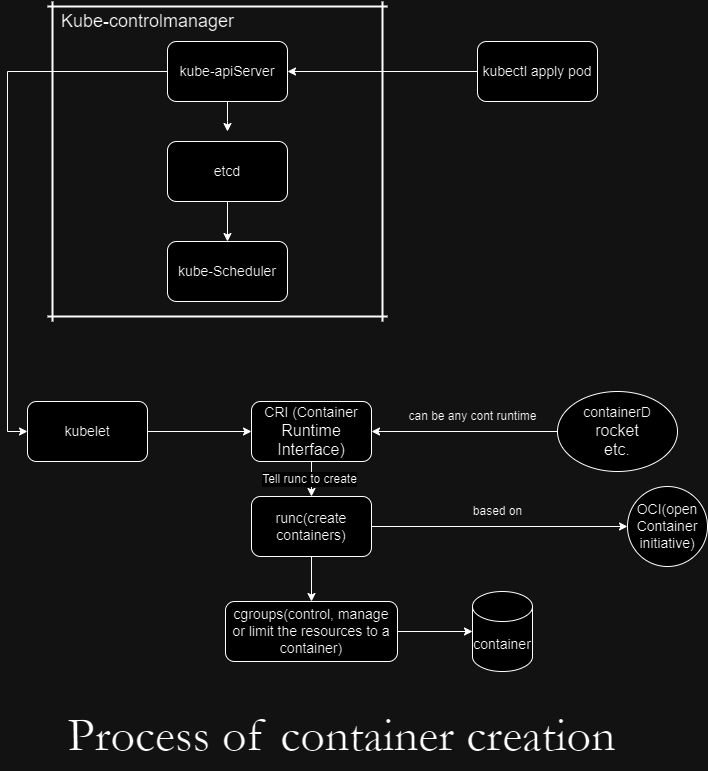

The diagram above was exported from draw.io. Its source (the exported page's mxGraphModel, read from the mxfile embedded in the PNG):
<mxGraphModel dx="1050" dy="569" grid="1" gridSize="10" guides="1" tooltips="1" connect="1" arrows="1" fold="1" page="1" pageScale="1" pageWidth="827" pageHeight="1169" math="0" shadow="0">
  <root>
    <mxCell id="WIyWlLk6GJQsqaUBKTNV-0" />
    <mxCell id="WIyWlLk6GJQsqaUBKTNV-1" parent="WIyWlLk6GJQsqaUBKTNV-0" />
    <mxCell id="oyUQ8034I8bg5GHMFWYV-1" style="edgeStyle=orthogonalEdgeStyle;rounded=0;orthogonalLoop=1;jettySize=auto;html=1;" parent="WIyWlLk6GJQsqaUBKTNV-1" source="oyUQ8034I8bg5GHMFWYV-0" edge="1">
      <mxGeometry relative="1" as="geometry">
        <mxPoint x="330" y="160" as="targetPoint" />
      </mxGeometry>
    </mxCell>
    <mxCell id="oyUQ8034I8bg5GHMFWYV-44" style="edgeStyle=orthogonalEdgeStyle;rounded=0;orthogonalLoop=1;jettySize=auto;html=1;entryX=0;entryY=0.5;entryDx=0;entryDy=0;" parent="WIyWlLk6GJQsqaUBKTNV-1" source="oyUQ8034I8bg5GHMFWYV-0" target="oyUQ8034I8bg5GHMFWYV-19" edge="1">
      <mxGeometry relative="1" as="geometry" />
    </mxCell>
    <mxCell id="oyUQ8034I8bg5GHMFWYV-0" value="&lt;font style=&quot;font-size: 14px;&quot;&gt;kube-apiServer&lt;/font&gt;" style="rounded=1;whiteSpace=wrap;html=1;" parent="WIyWlLk6GJQsqaUBKTNV-1" vertex="1">
      <mxGeometry x="270" y="70" width="120" height="60" as="geometry" />
    </mxCell>
    <mxCell id="oyUQ8034I8bg5GHMFWYV-7" style="edgeStyle=orthogonalEdgeStyle;rounded=0;orthogonalLoop=1;jettySize=auto;html=1;entryX=0.5;entryY=0;entryDx=0;entryDy=0;" parent="WIyWlLk6GJQsqaUBKTNV-1" source="oyUQ8034I8bg5GHMFWYV-2" target="oyUQ8034I8bg5GHMFWYV-3" edge="1">
      <mxGeometry relative="1" as="geometry" />
    </mxCell>
    <mxCell id="oyUQ8034I8bg5GHMFWYV-2" value="&lt;font style=&quot;font-size: 14px;&quot;&gt;etcd&lt;/font&gt;" style="rounded=1;whiteSpace=wrap;html=1;" parent="WIyWlLk6GJQsqaUBKTNV-1" vertex="1">
      <mxGeometry x="270" y="170" width="120" height="60" as="geometry" />
    </mxCell>
    <mxCell id="oyUQ8034I8bg5GHMFWYV-3" value="&lt;font style=&quot;font-size: 14px;&quot;&gt;kube-Scheduler&lt;/font&gt;" style="rounded=1;whiteSpace=wrap;html=1;" parent="WIyWlLk6GJQsqaUBKTNV-1" vertex="1">
      <mxGeometry x="270" y="270" width="120" height="60" as="geometry" />
    </mxCell>
    <mxCell id="oyUQ8034I8bg5GHMFWYV-10" value="&lt;font style=&quot;font-size: 18px;&quot;&gt;Kube-controlmanager&lt;/font&gt;" style="text;html=1;align=center;verticalAlign=middle;resizable=0;points=[];autosize=1;strokeColor=none;fillColor=none;" parent="WIyWlLk6GJQsqaUBKTNV-1" vertex="1">
      <mxGeometry x="150" y="30" width="200" height="40" as="geometry" />
    </mxCell>
    <mxCell id="oyUQ8034I8bg5GHMFWYV-11" value="" style="line;strokeWidth=2;direction=south;html=1;" parent="WIyWlLk6GJQsqaUBKTNV-1" vertex="1">
      <mxGeometry x="150" y="30" width="10" height="320" as="geometry" />
    </mxCell>
    <mxCell id="oyUQ8034I8bg5GHMFWYV-12" value="" style="line;strokeWidth=2;html=1;" parent="WIyWlLk6GJQsqaUBKTNV-1" vertex="1">
      <mxGeometry x="150" y="340" width="340" height="10" as="geometry" />
    </mxCell>
    <mxCell id="oyUQ8034I8bg5GHMFWYV-13" value="" style="line;strokeWidth=2;direction=south;html=1;" parent="WIyWlLk6GJQsqaUBKTNV-1" vertex="1">
      <mxGeometry x="480" y="30" width="10" height="320" as="geometry" />
    </mxCell>
    <mxCell id="oyUQ8034I8bg5GHMFWYV-14" value="" style="line;strokeWidth=2;html=1;" parent="WIyWlLk6GJQsqaUBKTNV-1" vertex="1">
      <mxGeometry x="150" y="30" width="340" height="10" as="geometry" />
    </mxCell>
    <mxCell id="oyUQ8034I8bg5GHMFWYV-18" style="edgeStyle=orthogonalEdgeStyle;rounded=0;orthogonalLoop=1;jettySize=auto;html=1;entryX=1;entryY=0.5;entryDx=0;entryDy=0;" parent="WIyWlLk6GJQsqaUBKTNV-1" source="oyUQ8034I8bg5GHMFWYV-17" target="oyUQ8034I8bg5GHMFWYV-0" edge="1">
      <mxGeometry relative="1" as="geometry" />
    </mxCell>
    <mxCell id="oyUQ8034I8bg5GHMFWYV-17" value="&lt;font style=&quot;font-size: 14px;&quot;&gt;kubectl apply pod&lt;/font&gt;" style="rounded=1;whiteSpace=wrap;html=1;" parent="WIyWlLk6GJQsqaUBKTNV-1" vertex="1">
      <mxGeometry x="580" y="70" width="120" height="60" as="geometry" />
    </mxCell>
    <mxCell id="oyUQ8034I8bg5GHMFWYV-33" value="" style="edgeStyle=orthogonalEdgeStyle;rounded=0;orthogonalLoop=1;jettySize=auto;html=1;" parent="WIyWlLk6GJQsqaUBKTNV-1" source="oyUQ8034I8bg5GHMFWYV-19" target="oyUQ8034I8bg5GHMFWYV-20" edge="1">
      <mxGeometry relative="1" as="geometry" />
    </mxCell>
    <mxCell id="oyUQ8034I8bg5GHMFWYV-19" value="&lt;font style=&quot;font-size: 14px;&quot;&gt;kubelet&lt;/font&gt;" style="rounded=1;whiteSpace=wrap;html=1;" parent="WIyWlLk6GJQsqaUBKTNV-1" vertex="1">
      <mxGeometry x="130" y="430" width="120" height="60" as="geometry" />
    </mxCell>
    <mxCell id="oyUQ8034I8bg5GHMFWYV-31" value="" style="edgeStyle=orthogonalEdgeStyle;rounded=0;orthogonalLoop=1;jettySize=auto;html=1;" parent="WIyWlLk6GJQsqaUBKTNV-1" source="oyUQ8034I8bg5GHMFWYV-20" target="oyUQ8034I8bg5GHMFWYV-21" edge="1">
      <mxGeometry relative="1" as="geometry" />
    </mxCell>
    <mxCell id="oyUQ8034I8bg5GHMFWYV-32" value="&lt;font style=&quot;font-size: 12px;&quot;&gt;Tell runc to create&lt;/font&gt;" style="edgeLabel;html=1;align=center;verticalAlign=middle;resizable=0;points=[];" parent="oyUQ8034I8bg5GHMFWYV-31" vertex="1" connectable="0">
      <mxGeometry x="0.2" y="-3" relative="1" as="geometry">
        <mxPoint as="offset" />
      </mxGeometry>
    </mxCell>
    <mxCell id="oyUQ8034I8bg5GHMFWYV-20" value="&lt;font style=&quot;font-size: 14px;&quot;&gt;CRI (Container&lt;/font&gt;&lt;div&gt;&lt;span style=&quot;background-color: initial;&quot;&gt;&lt;font size=&quot;3&quot;&gt;Runtime Interface)&lt;/font&gt;&lt;/span&gt;&lt;/div&gt;" style="rounded=1;whiteSpace=wrap;html=1;" parent="WIyWlLk6GJQsqaUBKTNV-1" vertex="1">
      <mxGeometry x="354" y="430" width="120" height="60" as="geometry" />
    </mxCell>
    <mxCell id="oyUQ8034I8bg5GHMFWYV-23" value="" style="edgeStyle=orthogonalEdgeStyle;rounded=0;orthogonalLoop=1;jettySize=auto;html=1;" parent="WIyWlLk6GJQsqaUBKTNV-1" source="oyUQ8034I8bg5GHMFWYV-21" target="oyUQ8034I8bg5GHMFWYV-22" edge="1">
      <mxGeometry relative="1" as="geometry" />
    </mxCell>
    <mxCell id="oyUQ8034I8bg5GHMFWYV-36" value="" style="edgeStyle=orthogonalEdgeStyle;rounded=0;orthogonalLoop=1;jettySize=auto;html=1;" parent="WIyWlLk6GJQsqaUBKTNV-1" source="oyUQ8034I8bg5GHMFWYV-21" target="oyUQ8034I8bg5GHMFWYV-34" edge="1">
      <mxGeometry relative="1" as="geometry" />
    </mxCell>
    <mxCell id="oyUQ8034I8bg5GHMFWYV-21" value="&lt;font style=&quot;font-size: 14px;&quot;&gt;runc(create containers)&lt;/font&gt;" style="rounded=1;whiteSpace=wrap;html=1;" parent="WIyWlLk6GJQsqaUBKTNV-1" vertex="1">
      <mxGeometry x="354" y="525" width="120" height="60" as="geometry" />
    </mxCell>
    <mxCell id="oyUQ8034I8bg5GHMFWYV-22" value="&lt;font style=&quot;font-size: 14px;&quot;&gt;OCI(open Container initiative)&lt;/font&gt;" style="ellipse;whiteSpace=wrap;html=1;rounded=1;" parent="WIyWlLk6GJQsqaUBKTNV-1" vertex="1">
      <mxGeometry x="730" y="515" width="80" height="80" as="geometry" />
    </mxCell>
    <mxCell id="oyUQ8034I8bg5GHMFWYV-26" value="based on" style="text;html=1;align=center;verticalAlign=middle;resizable=0;points=[];autosize=1;strokeColor=none;fillColor=none;" parent="WIyWlLk6GJQsqaUBKTNV-1" vertex="1">
      <mxGeometry x="565" y="525" width="70" height="30" as="geometry" />
    </mxCell>
    <mxCell id="oyUQ8034I8bg5GHMFWYV-29" value="" style="edgeStyle=orthogonalEdgeStyle;rounded=0;orthogonalLoop=1;jettySize=auto;html=1;" parent="WIyWlLk6GJQsqaUBKTNV-1" source="oyUQ8034I8bg5GHMFWYV-28" target="oyUQ8034I8bg5GHMFWYV-20" edge="1">
      <mxGeometry relative="1" as="geometry" />
    </mxCell>
    <mxCell id="oyUQ8034I8bg5GHMFWYV-28" value="&lt;font style=&quot;font-size: 14px;&quot;&gt;containerD&lt;/font&gt;&lt;div&gt;&lt;font size=&quot;3&quot;&gt;rocket&lt;/font&gt;&lt;/div&gt;&lt;div&gt;&lt;font size=&quot;3&quot;&gt;etc.&lt;/font&gt;&lt;/div&gt;" style="ellipse;whiteSpace=wrap;html=1;" parent="WIyWlLk6GJQsqaUBKTNV-1" vertex="1">
      <mxGeometry x="660" y="420" width="120" height="80" as="geometry" />
    </mxCell>
    <mxCell id="oyUQ8034I8bg5GHMFWYV-30" value="can be any cont runtime" style="text;html=1;align=center;verticalAlign=middle;resizable=0;points=[];autosize=1;strokeColor=none;fillColor=none;" parent="WIyWlLk6GJQsqaUBKTNV-1" vertex="1">
      <mxGeometry x="500" y="430" width="150" height="30" as="geometry" />
    </mxCell>
    <mxCell id="oyUQ8034I8bg5GHMFWYV-38" value="" style="edgeStyle=orthogonalEdgeStyle;rounded=0;orthogonalLoop=1;jettySize=auto;html=1;" parent="WIyWlLk6GJQsqaUBKTNV-1" source="oyUQ8034I8bg5GHMFWYV-34" target="oyUQ8034I8bg5GHMFWYV-37" edge="1">
      <mxGeometry relative="1" as="geometry" />
    </mxCell>
    <mxCell id="oyUQ8034I8bg5GHMFWYV-34" value="&lt;font style=&quot;font-size: 14px;&quot;&gt;cgroups(control, manage or limit the resources to a container)&lt;/font&gt;" style="rounded=1;whiteSpace=wrap;html=1;" parent="WIyWlLk6GJQsqaUBKTNV-1" vertex="1">
      <mxGeometry x="328" y="630" width="172" height="60" as="geometry" />
    </mxCell>
    <mxCell id="oyUQ8034I8bg5GHMFWYV-35" value="&lt;font face=&quot;Garamond&quot; style=&quot;font-size: 48px;&quot;&gt;Process of container creation&amp;nbsp;&lt;/font&gt;" style="text;html=1;align=center;verticalAlign=middle;resizable=0;points=[];autosize=1;strokeColor=none;fillColor=none;" parent="WIyWlLk6GJQsqaUBKTNV-1" vertex="1">
      <mxGeometry x="160" y="730" width="580" height="70" as="geometry" />
    </mxCell>
    <mxCell id="oyUQ8034I8bg5GHMFWYV-37" value="&lt;font style=&quot;font-size: 14px;&quot;&gt;container&lt;/font&gt;" style="shape=cylinder3;whiteSpace=wrap;html=1;boundedLbl=1;backgroundOutline=1;size=15;" parent="WIyWlLk6GJQsqaUBKTNV-1" vertex="1">
      <mxGeometry x="575" y="620" width="60" height="80" as="geometry" />
    </mxCell>
  </root>
</mxGraphModel>